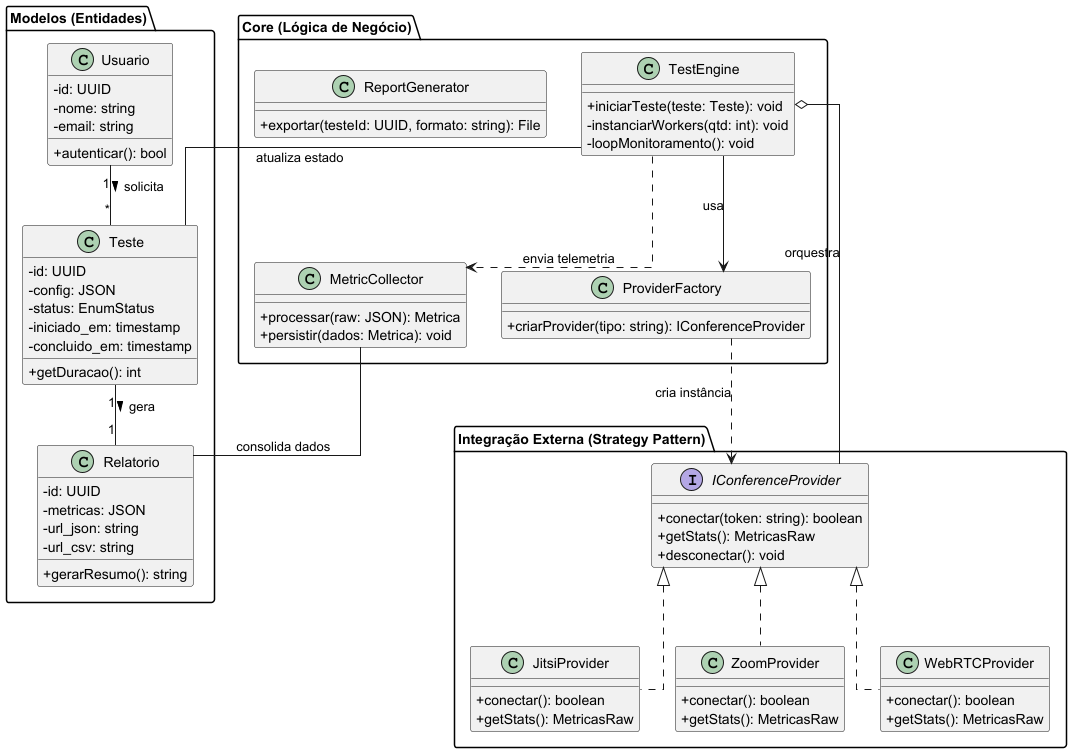

The diagram above was rendered by PlantUML. Its source (embedded in the PNG):
@startuml
skinparam linetype ortho
skinparam classAttributeIconSize 0

package "Modelos (Entidades)" {
    class Usuario {
      - id: UUID
      - nome: string
      - email: string
      + autenticar(): bool
    }

    class Teste {
      - id: UUID
      - config: JSON
      - status: EnumStatus
      - iniciado_em: timestamp
      - concluido_em: timestamp
      + getDuracao(): int
    }

    class Relatorio {
      - id: UUID
      - metricas: JSON
      - url_json: string
      - url_csv: string
      + gerarResumo(): string
    }
}

package "Core (Lógica de Negócio)" {
    class TestEngine {
        + iniciarTeste(teste: Teste): void
        - instanciarWorkers(qtd: int): void
        - loopMonitoramento(): void
    }

    class MetricCollector {
        + processar(raw: JSON): Metrica
        + persistir(dados: Metrica): void
    }

    class ReportGenerator {
        + exportar(testeId: UUID, formato: string): File
    }

    class "ProviderFactory" as Factory {
        + criarProvider(tipo: string): IConferenceProvider
    }
}

package "Integração Externa (Strategy Pattern)" {
    interface "IConferenceProvider" as IProvider {
        + conectar(token: string): boolean
        + getStats(): MetricasRaw
        + desconectar(): void
    }

    class JitsiProvider implements IProvider {
        + conectar(): boolean
        + getStats(): MetricasRaw
    }

    class ZoomProvider implements IProvider {
        + conectar(): boolean
        + getStats(): MetricasRaw
    }

    class WebRTCProvider implements IProvider {
        + conectar(): boolean
        + getStats(): MetricasRaw
    }
}

' Relacionamentos
Usuario "1" -- "*" Teste : solicita >
Teste "1" -- "1" Relatorio : gera >

TestEngine --> Factory : usa
Factory ..> IProvider : cria instância
TestEngine o-- IProvider : orquestra
TestEngine ..> MetricCollector : envia telemetria
TestEngine -- Teste : atualiza estado

MetricCollector -- Relatorio : consolida dados

@enduml